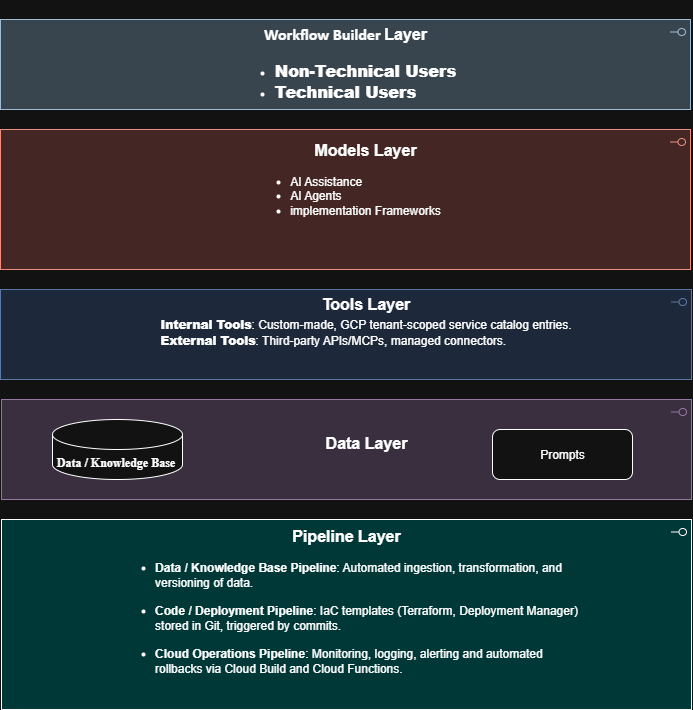

The diagram above was exported from draw.io. Its source (the exported page's mxGraphModel, read from the mxfile embedded in the PNG):
<mxGraphModel dx="2022" dy="1038" grid="1" gridSize="10" guides="1" tooltips="1" connect="1" arrows="1" fold="1" page="1" pageScale="1" pageWidth="827" pageHeight="1169" math="0" shadow="0">
  <root>
    <mxCell id="0" />
    <mxCell id="1" parent="0" />
    <mxCell id="NKWqS8ILKko3rpb8vugl-6" value="&lt;b&gt;&lt;span style=&quot;font-size:12.0pt;line-height:115%;&amp;lt;br/&amp;gt;font-family:&amp;quot;Calibri&amp;quot;,sans-serif;mso-ascii-theme-font:minor-latin;mso-fareast-font-family:&amp;lt;br/&amp;gt;Calibri;mso-fareast-theme-font:minor-latin;mso-hansi-theme-font:minor-latin;&amp;lt;br/&amp;gt;mso-bidi-font-family:Arial;mso-bidi-theme-font:minor-bidi;mso-ansi-language:&amp;lt;br/&amp;gt;EN-US;mso-fareast-language:EN-US;mso-bidi-language:AR-SA&quot;&gt;Pipeline Layer&lt;/span&gt;&lt;/b&gt;&lt;div&gt;&lt;ul type=&quot;disc&quot; style=&quot;margin-top:0in&quot;&gt;&lt;br&gt; &lt;li class=&quot;MsoNormal&quot;&gt;&lt;div style=&quot;text-align: left;&quot;&gt;&lt;b style=&quot;background-color: transparent; color: light-dark(rgb(0, 0, 0), rgb(255, 255, 255));&quot;&gt;Data&amp;nbsp;&lt;/b&gt;&lt;b style=&quot;background-color: transparent; color: light-dark(rgb(0, 0, 0), rgb(255, 255, 255));&quot;&gt;/ Knowledge Base Pipeline&lt;/b&gt;&lt;span style=&quot;background-color: transparent; color: light-dark(rgb(0, 0, 0), rgb(255, 255, 255));&quot;&gt;: Automated ingestion, transformation, and&lt;/span&gt;&lt;/div&gt;&lt;div style=&quot;text-align: left;&quot;&gt;&lt;span style=&quot;background-color: transparent; color: light-dark(rgb(0, 0, 0), rgb(255, 255, 255));&quot;&gt;versioning of data.&lt;/span&gt;&lt;/div&gt;&lt;/li&gt;&lt;div style=&quot;text-align: left;&quot;&gt;&lt;br&gt;&lt;/div&gt; &lt;li class=&quot;MsoNormal&quot;&gt;&lt;div style=&quot;text-align: left;&quot;&gt;&lt;b style=&quot;background-color: transparent; color: light-dark(rgb(0, 0, 0), rgb(255, 255, 255));&quot;&gt;Code&amp;nbsp;&lt;/b&gt;&lt;b style=&quot;background-color: transparent; color: light-dark(rgb(0, 0, 0), rgb(255, 255, 255));&quot;&gt;/ Deployment Pipeline&lt;/b&gt;&lt;span style=&quot;background-color: transparent; color: light-dark(rgb(0, 0, 0), rgb(255, 255, 255));&quot;&gt;: IaC templates (Terraform, Deployment Manager)&lt;/span&gt;&lt;/div&gt;&lt;div style=&quot;text-align: left;&quot;&gt;&lt;span style=&quot;background-color: transparent; color: light-dark(rgb(0, 0, 0), rgb(255, 255, 255));&quot;&gt;stored in Git, triggered by commits.&lt;/span&gt;&lt;/div&gt;&lt;/li&gt;&lt;div style=&quot;text-align: left;&quot;&gt;&lt;br&gt;&lt;/div&gt; &lt;li class=&quot;MsoNormal&quot;&gt;&lt;div style=&quot;text-align: left;&quot;&gt;&lt;b style=&quot;background-color: transparent; color: light-dark(rgb(0, 0, 0), rgb(255, 255, 255));&quot;&gt;Cloud&amp;nbsp;&lt;/b&gt;&lt;b style=&quot;background-color: transparent; color: light-dark(rgb(0, 0, 0), rgb(255, 255, 255));&quot;&gt;Operations Pipeline&lt;/b&gt;&lt;span style=&quot;background-color: transparent; color: light-dark(rgb(0, 0, 0), rgb(255, 255, 255));&quot;&gt;: Monitoring, logging, alerting and automated&lt;/span&gt;&lt;/div&gt;&lt;div style=&quot;text-align: left;&quot;&gt;&lt;span style=&quot;background-color: transparent; color: light-dark(rgb(0, 0, 0), rgb(255, 255, 255));&quot;&gt;rollbacks via Cloud Build and Cloud Functions.&lt;/span&gt;&lt;/div&gt;&lt;/li&gt;&lt;div style=&quot;text-align: left;&quot;&gt;&lt;br&gt;&lt;/div&gt;&lt;/ul&gt;&lt;/div&gt;" style="html=1;outlineConnect=0;whiteSpace=wrap;fillColor=#99ffff;shape=mxgraph.archimate3.application;appType=interface;archiType=square;" vertex="1" parent="1">
      <mxGeometry x="69" y="960" width="690" height="190" as="geometry" />
    </mxCell>
    <mxCell id="NKWqS8ILKko3rpb8vugl-7" value="&lt;ul type=&quot;disc&quot; style=&quot;margin-top:0in&quot;&gt;&lt;b&gt;&lt;span style=&quot;font-size:12.0pt;line-height:115%;&amp;lt;br/&amp;gt;font-family:&amp;quot;Calibri&amp;quot;,sans-serif;mso-ascii-theme-font:minor-latin;mso-fareast-font-family:&amp;lt;br/&amp;gt;Calibri;mso-fareast-theme-font:minor-latin;mso-hansi-theme-font:minor-latin;&amp;lt;br/&amp;gt;mso-bidi-font-family:Arial;mso-bidi-theme-font:minor-bidi;mso-ansi-language:&amp;lt;br/&amp;gt;EN-US;mso-fareast-language:EN-US;mso-bidi-language:AR-SA&quot;&gt;Tools Layer&lt;br&gt;&lt;div style=&quot;text-align: left;&quot;&gt;&lt;b style=&quot;background-color: transparent; color: light-dark(rgb(0, 0, 0), rgb(255, 255, 255)); font-family: Helvetica; font-size: 12px;&quot;&gt;Internal Tools&lt;/b&gt;&lt;span style=&quot;background-color: transparent; color: light-dark(rgb(0, 0, 0), rgb(255, 255, 255)); font-family: Helvetica; font-size: 12px; font-weight: normal;&quot;&gt;: Custom-made, GCP tenant-scoped service catalog entries.&lt;/span&gt;&lt;/div&gt;&lt;/span&gt;&lt;/b&gt;&lt;b style=&quot;background-color: transparent; color: light-dark(rgb(0, 0, 0), rgb(255, 255, 255));&quot;&gt;&lt;div style=&quot;text-align: left;&quot;&gt;&lt;b style=&quot;background-color: transparent; color: light-dark(rgb(0, 0, 0), rgb(255, 255, 255));&quot;&gt;External Tools&lt;/b&gt;&lt;span style=&quot;background-color: transparent; color: light-dark(rgb(0, 0, 0), rgb(255, 255, 255)); font-weight: normal;&quot;&gt;: Third-party APIs/MCPs, managed connectors.&lt;/span&gt;&lt;/div&gt;&lt;/b&gt;&lt;div style=&quot;text-align: left;&quot;&gt;&lt;br&gt;&lt;/div&gt;&lt;/ul&gt;" style="html=1;outlineConnect=0;whiteSpace=wrap;fillColor=#dae8fc;shape=mxgraph.archimate3.application;appType=interface;archiType=square;strokeColor=#6c8ebf;" vertex="1" parent="1">
      <mxGeometry x="68" y="730" width="691" height="90" as="geometry" />
    </mxCell>
    <mxCell id="NKWqS8ILKko3rpb8vugl-8" value="&lt;ul type=&quot;disc&quot; style=&quot;margin-top:0in&quot;&gt;&lt;b&gt;&lt;span style=&quot;font-size:12.0pt;line-height:115%;&amp;lt;br/&amp;gt;font-family:&amp;quot;Calibri&amp;quot;,sans-serif;mso-ascii-theme-font:minor-latin;mso-fareast-font-family:&amp;lt;br/&amp;gt;Calibri;mso-fareast-theme-font:minor-latin;mso-hansi-theme-font:minor-latin;&amp;lt;br/&amp;gt;mso-bidi-font-family:Arial;mso-bidi-theme-font:minor-bidi;mso-ansi-language:&amp;lt;br/&amp;gt;EN-US;mso-fareast-language:EN-US;mso-bidi-language:AR-SA&quot;&gt;Models Layer&lt;br&gt;&lt;/span&gt;&lt;/b&gt;&lt;br&gt; &lt;li class=&quot;MsoNormal&quot;&gt;&lt;div style=&quot;text-align: left;&quot;&gt;&lt;span style=&quot;background-color: transparent; color: light-dark(rgb(0, 0, 0), rgb(255, 255, 255));&quot;&gt;&lt;span style=&quot;text-indent: -0.25in; background-color: transparent; color: light-dark(rgb(0, 0, 0), rgb(255, 255, 255)); text-align: center;&quot;&gt;AI Assistance&lt;/span&gt;&lt;/span&gt;&lt;/div&gt;&lt;/li&gt;&lt;li class=&quot;MsoNormal&quot;&gt;&lt;div style=&quot;text-align: left;&quot;&gt;&lt;span style=&quot;background-color: transparent; color: light-dark(rgb(0, 0, 0), rgb(255, 255, 255)); text-indent: -0.25in;&quot;&gt;AI Agents&lt;/span&gt;&lt;/div&gt;&lt;/li&gt;&lt;li class=&quot;MsoNormal&quot;&gt;&lt;div style=&quot;text-align: left;&quot;&gt;&lt;span style=&quot;text-indent: -0.25in; background-color: transparent; color: light-dark(rgb(0, 0, 0), rgb(255, 255, 255));&quot;&gt;implementation Frameworks&lt;/span&gt;&lt;/div&gt;&lt;/li&gt;&lt;div style=&quot;text-align: left;&quot;&gt;&lt;br&gt;&lt;br&gt;&lt;/div&gt;&lt;/ul&gt;" style="html=1;outlineConnect=0;whiteSpace=wrap;shape=mxgraph.archimate3.application;appType=interface;archiType=square;fillColor=#fad9d5;strokeColor=#ae4132;" vertex="1" parent="1">
      <mxGeometry x="68" y="570" width="690" height="140" as="geometry" />
    </mxCell>
    <mxCell id="NKWqS8ILKko3rpb8vugl-9" value="&lt;div&gt;&lt;ul type=&quot;disc&quot; style=&quot;margin-top:0in&quot;&gt;&lt;b&gt;&lt;span style=&quot;font-size:12.0pt;line-height:115%;&amp;lt;br/&amp;gt;font-family:&amp;quot;Calibri&amp;quot;,sans-serif;mso-ascii-theme-font:minor-latin;mso-fareast-font-family:&amp;lt;br/&amp;gt;Calibri;mso-fareast-theme-font:minor-latin;mso-hansi-theme-font:minor-latin;&amp;lt;br/&amp;gt;mso-bidi-font-family:Arial;mso-bidi-theme-font:minor-bidi;mso-ansi-language:&amp;lt;br/&amp;gt;EN-US;mso-fareast-language:EN-US;mso-bidi-language:AR-SA&quot;&gt;Data Layer&lt;/span&gt;&lt;/b&gt;&lt;/ul&gt;&lt;/div&gt;" style="html=1;outlineConnect=0;whiteSpace=wrap;fillColor=#e1d5e7;shape=mxgraph.archimate3.application;appType=interface;archiType=square;strokeColor=#9673a6;align=center;" vertex="1" parent="1">
      <mxGeometry x="69" y="840" width="690" height="100" as="geometry" />
    </mxCell>
    <mxCell id="NKWqS8ILKko3rpb8vugl-10" value="&lt;p style=&quot;margin-top:0in;margin-right:0in;margin-bottom:0in;&lt;br/&gt;margin-left:.25in;line-height:normal&quot; class=&quot;MsoNormal&quot;&gt;&lt;b&gt;&lt;span style=&quot;font-family:&amp;quot;Times New Roman&amp;quot;,serif;&lt;br/&gt;mso-fareast-font-family:&amp;quot;Times New Roman&amp;quot;;mso-font-kerning:0pt;mso-ligatures:&lt;br/&gt;none&quot;&gt;Data&amp;nbsp;/ Knowledge Base&amp;nbsp;&lt;/span&gt;&lt;/b&gt;&lt;span style=&quot;font-family:&amp;quot;Times New Roman&amp;quot;,serif;&lt;br/&gt;mso-fareast-font-family:&amp;quot;Times New Roman&amp;quot;;mso-font-kerning:0pt;mso-ligatures:&lt;br/&gt;none&quot;&gt;&lt;/span&gt;&lt;/p&gt;" style="shape=cylinder3;whiteSpace=wrap;html=1;boundedLbl=1;backgroundOutline=1;size=15;" vertex="1" parent="1">
      <mxGeometry x="120" y="860" width="130" height="60" as="geometry" />
    </mxCell>
    <mxCell id="NKWqS8ILKko3rpb8vugl-11" value="Prompts" style="rounded=1;whiteSpace=wrap;html=1;" vertex="1" parent="1">
      <mxGeometry x="560" y="870" width="140" height="50" as="geometry" />
    </mxCell>
    <mxCell id="NKWqS8ILKko3rpb8vugl-12" value="&lt;h1&gt;&lt;span style=&quot;font-size: 12pt; line-height: 115%; font-family: Calibri, sans-serif;&quot;&gt;Workflow Builder&amp;nbsp;&lt;/span&gt;&lt;span style=&quot;background-color: transparent; color: light-dark(rgb(0, 0, 0), rgb(255, 255, 255));&quot;&gt;&lt;span style=&quot;font-size: 12pt; line-height: 115%;&quot;&gt;Layer&lt;/span&gt;&lt;/span&gt;&lt;/h1&gt;&lt;ul type=&quot;disc&quot; style=&quot;margin-top:0in&quot;&gt; &lt;li class=&quot;MsoNormal&quot;&gt;&lt;div style=&quot;text-align: left;&quot;&gt;&lt;b style=&quot;background-color: transparent; color: light-dark(rgb(0, 0, 0), rgb(255, 255, 255));&quot;&gt;&lt;span style=&quot;font-size:12.0pt;line-height:115%;&amp;lt;br/&amp;gt;font-family:&amp;quot;Calibri&amp;quot;,sans-serif;mso-ascii-theme-font:minor-latin;mso-fareast-font-family:&amp;lt;br/&amp;gt;Calibri;mso-fareast-theme-font:minor-latin;mso-hansi-theme-font:minor-latin;&amp;lt;br/&amp;gt;mso-bidi-font-family:Arial;mso-bidi-theme-font:minor-bidi;mso-ansi-language:&amp;lt;br/&amp;gt;EN-US;mso-fareast-language:EN-US;mso-bidi-language:AR-SA&quot;&gt;&lt;b style=&quot;background-color: transparent; color: light-dark(rgb(0, 0, 0), rgb(255, 255, 255)); font-size: 12px; text-align: center;&quot;&gt;&lt;span style=&quot;font-size:12.0pt;line-height:115%;&lt;br/&gt;font-family:&amp;quot;Calibri&amp;quot;,sans-serif;mso-ascii-theme-font:minor-latin;mso-fareast-font-family:&lt;br/&gt;Calibri;mso-fareast-theme-font:minor-latin;mso-hansi-theme-font:minor-latin;&lt;br/&gt;mso-bidi-font-family:Arial;mso-bidi-theme-font:minor-bidi;mso-ansi-language:&lt;br/&gt;EN-US;mso-fareast-language:EN-US;mso-bidi-language:AR-SA&quot;&gt;Non-Technical Users&lt;/span&gt;&lt;/b&gt;&lt;/span&gt;&lt;/b&gt;&lt;/div&gt;&lt;/li&gt;&lt;li class=&quot;MsoNormal&quot;&gt;&lt;div style=&quot;text-align: left;&quot;&gt;&lt;b style=&quot;background-color: transparent; color: light-dark(rgb(0, 0, 0), rgb(255, 255, 255));&quot;&gt;&lt;span style=&quot;font-size:12.0pt;line-height:115%;&amp;lt;br/&amp;gt;font-family:&amp;quot;Calibri&amp;quot;,sans-serif;mso-ascii-theme-font:minor-latin;mso-fareast-font-family:&amp;lt;br/&amp;gt;Calibri;mso-fareast-theme-font:minor-latin;mso-hansi-theme-font:minor-latin;&amp;lt;br/&amp;gt;mso-bidi-font-family:Arial;mso-bidi-theme-font:minor-bidi;mso-ansi-language:&amp;lt;br/&amp;gt;EN-US;mso-fareast-language:EN-US;mso-bidi-language:AR-SA&quot;&gt;&lt;b style=&quot;background-color: transparent; color: light-dark(rgb(0, 0, 0), rgb(255, 255, 255)); font-size: 12px; text-align: center;&quot;&gt;&lt;span style=&quot;font-size:12.0pt;line-height:115%;&lt;br/&gt;font-family:&amp;quot;Calibri&amp;quot;,sans-serif;mso-ascii-theme-font:minor-latin;mso-fareast-font-family:&lt;br/&gt;Calibri;mso-fareast-theme-font:minor-latin;mso-hansi-theme-font:minor-latin;&lt;br/&gt;mso-bidi-font-family:Arial;mso-bidi-theme-font:minor-bidi;mso-ansi-language:&lt;br/&gt;EN-US;mso-fareast-language:EN-US;mso-bidi-language:AR-SA&quot;&gt;Technical Users&lt;/span&gt;&lt;/b&gt;&amp;nbsp;&lt;/span&gt;&lt;/b&gt;&lt;/div&gt;&lt;/li&gt;&lt;div style=&quot;text-align: left;&quot;&gt;&lt;br&gt;&lt;/div&gt;&lt;/ul&gt;" style="html=1;outlineConnect=0;whiteSpace=wrap;shape=mxgraph.archimate3.application;appType=interface;archiType=square;fillColor=#bac8d3;strokeColor=#23445d;" vertex="1" parent="1">
      <mxGeometry x="68" y="460" width="690" height="90" as="geometry" />
    </mxCell>
  </root>
</mxGraphModel>